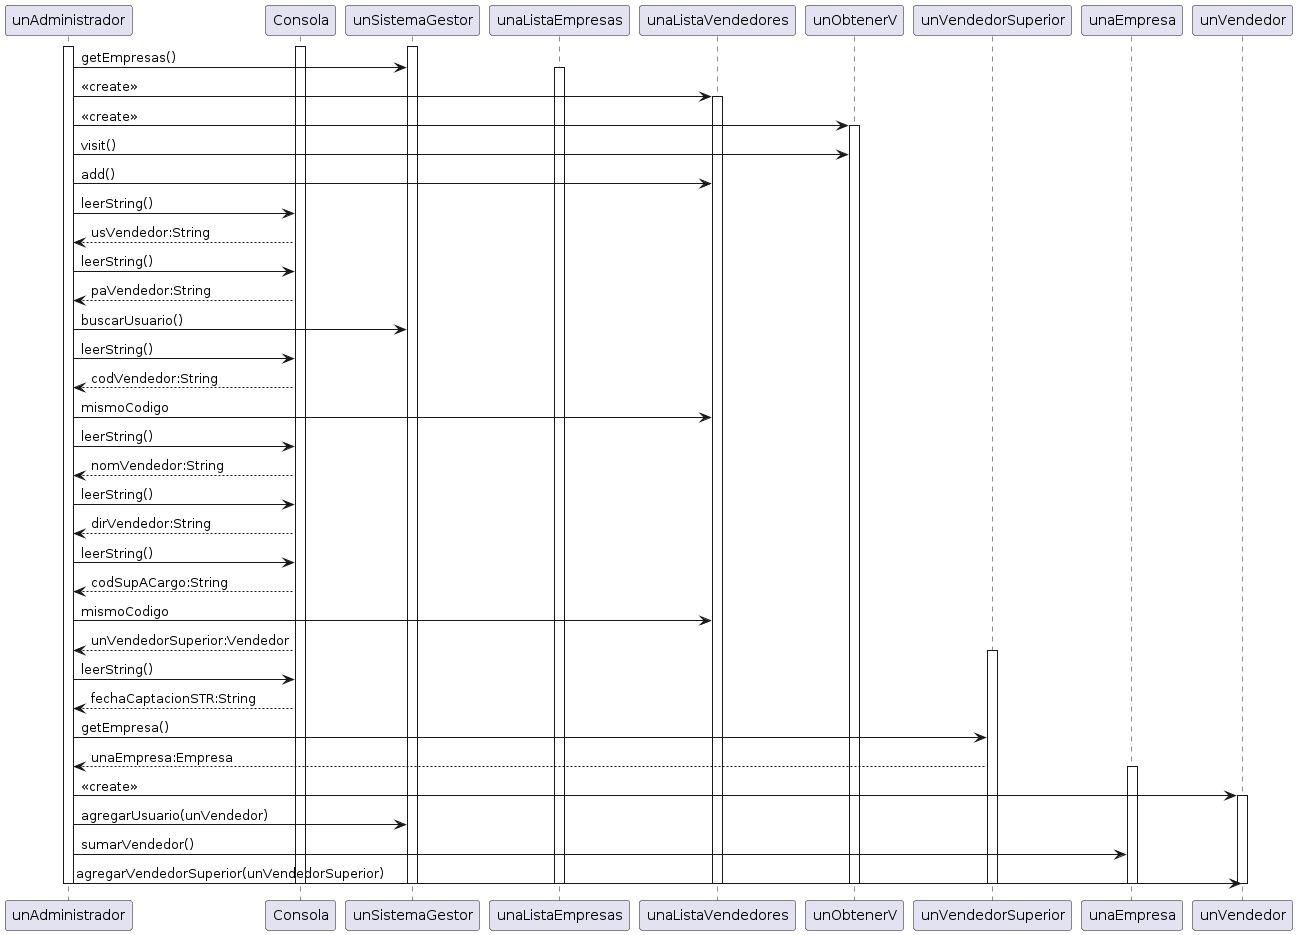

The diagram above was rendered by PlantUML. Its source (embedded in the PNG):
@startuml
participant unAdministrador
activate Consola
activate unAdministrador
activate unSistemaGestor

unAdministrador-> unSistemaGestor: getEmpresas()
activate unaListaEmpresas
unAdministrador-> unaListaVendedores: <<create>>
activate unaListaVendedores
unAdministrador-> unObtenerV: <<create>>
activate unObtenerV
unAdministrador-> unObtenerV: visit()
unAdministrador-> unaListaVendedores: add()
unAdministrador-> Consola: leerString()
unAdministrador<-- Consola: usVendedor:String
unAdministrador-> Consola: leerString()
unAdministrador<-- Consola: paVendedor:String
unAdministrador-> unSistemaGestor: buscarUsuario()
unAdministrador-> Consola: leerString()
unAdministrador<-- Consola: codVendedor:String
unAdministrador-> unaListaVendedores: mismoCodigo
unAdministrador-> Consola: leerString()
unAdministrador<-- Consola: nomVendedor:String
unAdministrador-> Consola: leerString()
unAdministrador<-- Consola: dirVendedor:String
unAdministrador-> Consola: leerString()
unAdministrador<-- Consola: codSupACargo:String
unAdministrador-> unaListaVendedores: mismoCodigo
unAdministrador<-- Consola: unVendedorSuperior:Vendedor
activate unVendedorSuperior
unAdministrador-> Consola: leerString()
unAdministrador<-- Consola: fechaCaptacionSTR:String
unAdministrador-> unVendedorSuperior: getEmpresa()
unAdministrador<-- unVendedorSuperior: unaEmpresa:Empresa
activate unaEmpresa
unAdministrador-> unVendedor: <<create>>
activate unVendedor
unAdministrador-> unSistemaGestor: agregarUsuario(unVendedor)
unAdministrador-> unaEmpresa: sumarVendedor()
unAdministrador-> unVendedor: agregarVendedorSuperior(unVendedorSuperior)

deactivate unAdministrador
deactivate Consola
deactivate unSistemaGestor
deactivate unaListaEmpresas
deactivate unaListaVendedores
deactivate unObtenerV
deactivate unVendedorSuperior
deactivate unaEmpresa
deactivate unVendedor
@enduml